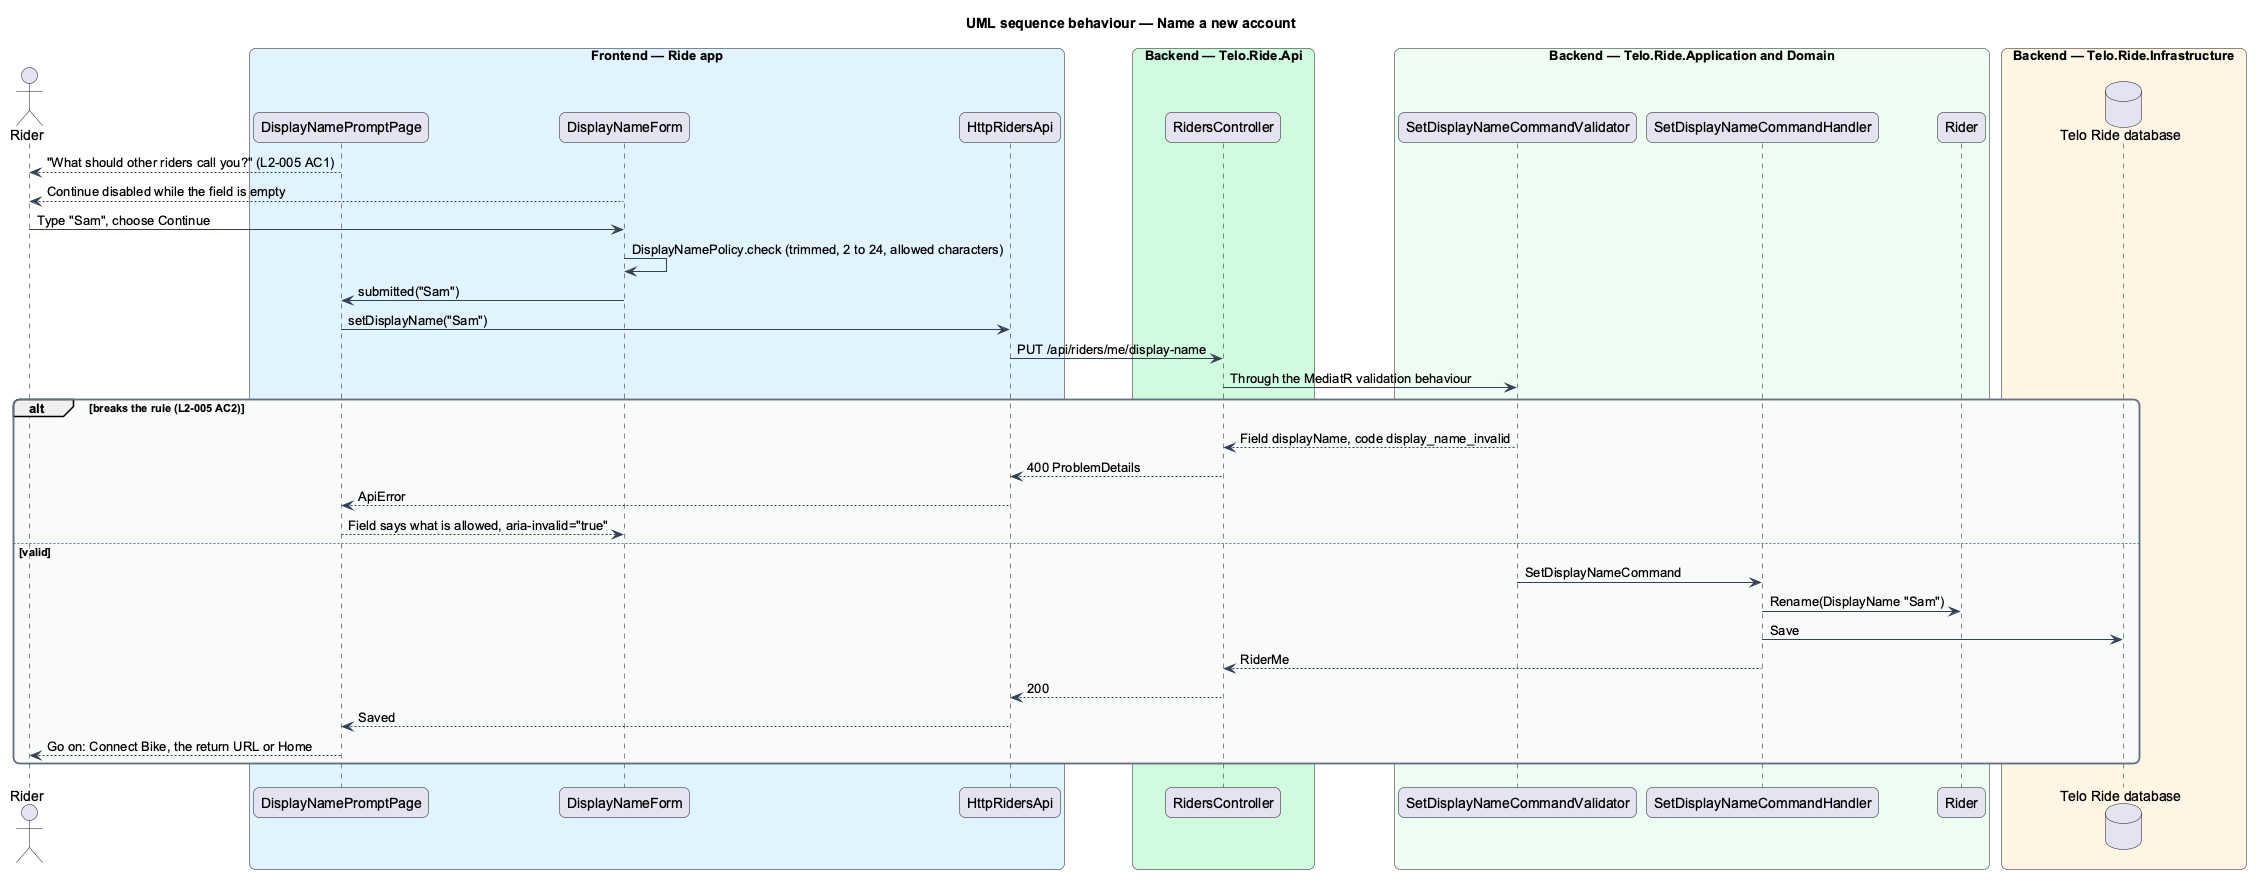

The diagram above was rendered by PlantUML. Its source (embedded in the PNG):
@startuml
title UML sequence behaviour — Name a new account
skinparam backgroundColor #FFFFFF
skinparam shadowing false
skinparam roundcorner 12
skinparam defaultFontName Arial
skinparam ArrowColor #344054
skinparam rectangle {
  BorderColor #344054
  FontColor #101828
}
skinparam package {
  BorderColor #667085
  FontColor #101828
  BackgroundColor #F9FAFB
}
actor "Rider" as actor
box "Frontend — Ride app" #E0F2FE
  participant "DisplayNamePromptPage" as page
  participant "DisplayNameForm" as form
  participant "HttpRidersApi" as client
end box
box "Backend — Telo.Ride.Api" #D1FADF
  participant "RidersController" as ctrl
end box
box "Backend — Telo.Ride.Application and Domain" #ECFDF3
  participant "SetDisplayNameCommandValidator" as validator
  participant "SetDisplayNameCommandHandler" as handler
  participant "Rider" as rider
end box
box "Backend — Telo.Ride.Infrastructure" #FFF4E5
  database "Telo Ride database" as db
end box
page --> actor : "What should other riders call you?" (L2-005 AC1)
form --> actor : Continue disabled while the field is empty
actor -> form : Type "Sam", choose Continue
form -> form : DisplayNamePolicy.check (trimmed, 2 to 24, allowed characters)
form -> page : submitted("Sam")
page -> client : setDisplayName("Sam")
client -> ctrl : PUT /api/riders/me/display-name
ctrl -> validator : Through the MediatR validation behaviour
alt breaks the rule (L2-005 AC2)
  validator --> ctrl : Field displayName, code display_name_invalid
  ctrl --> client : 400 ProblemDetails
  client --> page : ApiError
  page --> form : Field says what is allowed, aria-invalid="true"
else valid
  validator -> handler : SetDisplayNameCommand
  handler -> rider : Rename(DisplayName "Sam")
  handler -> db : Save
  handler --> ctrl : RiderMe
  ctrl --> client : 200
  client --> page : Saved
  page --> actor : Go on: Connect Bike, the return URL or Home
end
@enduml